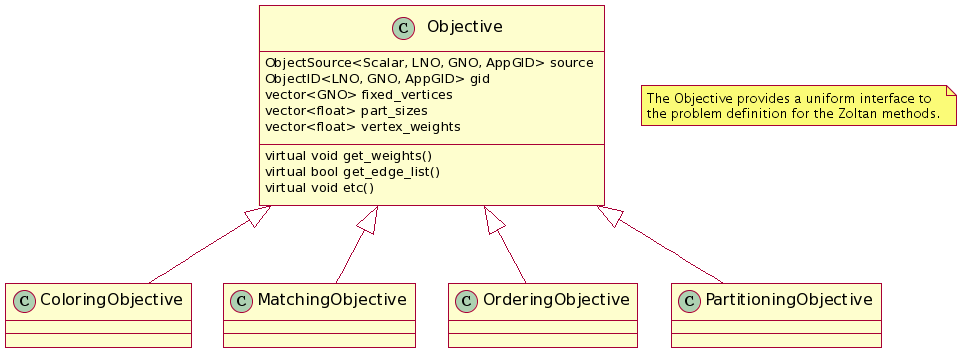

The diagram above was rendered by PlantUML. Its source (embedded in the PNG):
@startuml

class Objective{
ObjectSource<Scalar, LNO, GNO, AppGID> source
ObjectID<LNO, GNO, AppGID> gid
vector<GNO> fixed_vertices
vector<float> part_sizes
vector<float> vertex_weights
virtual void get_weights() 
virtual bool get_edge_list()
virtual void etc()
}

note  "The Objective provides a uniform interface to \nthe problem definition for the Zoltan methods." as N

Objective <|-- PartitioningObjective
Objective <|-- ColoringObjective
Objective <|-- OrderingObjective
Objective <|-- MatchingObjective

@enduml